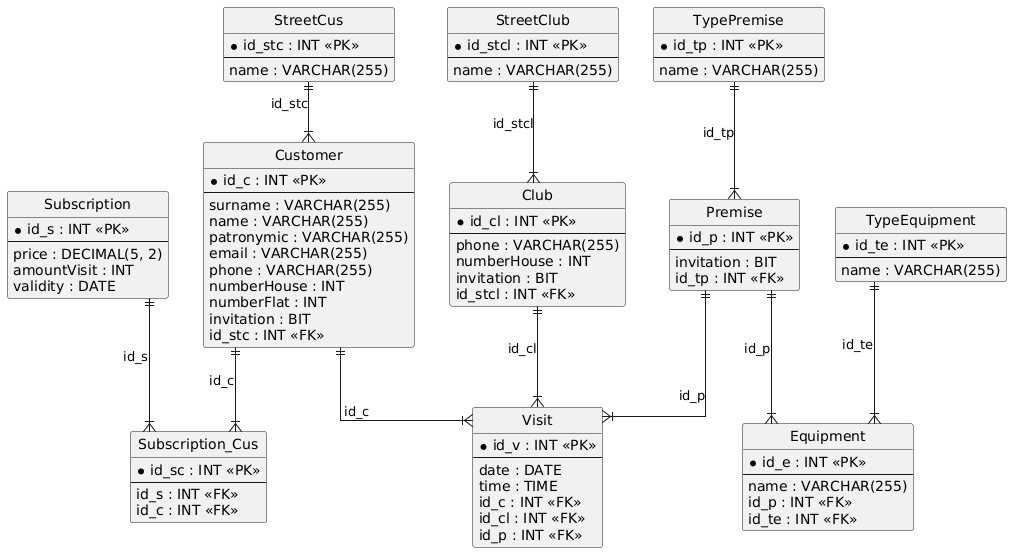

The diagram above was rendered by PlantUML. Its source (embedded in the PNG):
@startuml
hide circle
skinparam linetype ortho

entity "StreetCus" as StreetCus {
  * id_stc : INT <<PK>>
  --
  name : VARCHAR(255)
}

entity "Customer" as Customer {
  * id_c : INT <<PK>>
  --
  surname : VARCHAR(255)
  name : VARCHAR(255)
  patronymic : VARCHAR(255)
  email : VARCHAR(255)
  phone : VARCHAR(255)
  numberHouse : INT
  numberFlat : INT
  invitation : BIT
  id_stc : INT <<FK>>
}

entity "Subscription" as Subscription {
  * id_s : INT <<PK>>
  --
  price : DECIMAL(5, 2)
  amountVisit : INT
  validity : DATE
}

entity "Subscription_Cus" as Subscription_Cus {
  * id_sc : INT <<PK>>
  --
  id_s : INT <<FK>>
  id_c : INT <<FK>>
}

entity "StreetClub" as StreetClub {
  * id_stcl : INT <<PK>>
  --
  name : VARCHAR(255)
}

entity "Club" as Club {
  * id_cl : INT <<PK>>
  --
  phone : VARCHAR(255)
  numberHouse : INT
  invitation : BIT
  id_stcl : INT <<FK>>
}

entity "TypePremise" as TypePremise {
  * id_tp : INT <<PK>>
  --
  name : VARCHAR(255)
}

entity "Premise" as Premise {
  * id_p : INT <<PK>>
  --
  invitation : BIT
  id_tp : INT <<FK>>
}

entity "Visit" as Visit {
  * id_v : INT <<PK>>
  --
  date : DATE
  time : TIME
  id_c : INT <<FK>>
  id_cl : INT <<FK>>
  id_p : INT <<FK>>
}

entity "TypeEquipment" as TypeEquipment {
  * id_te : INT <<PK>>
  --
  name : VARCHAR(255)
}

entity "Equipment" as Equipment {
  * id_e : INT <<PK>>
  --
  name : VARCHAR(255)
  id_p : INT <<FK>>
  id_te : INT <<FK>>
}

StreetCus ||--|{ Customer : "id_stc"
Subscription ||--|{ Subscription_Cus : "id_s"
Customer ||--|{ Subscription_Cus : "id_c"
StreetClub ||--|{ Club : "id_stcl"
TypePremise ||--|{ Premise : "id_tp"
Customer ||--|{ Visit : "id_c"
Club ||--|{ Visit : "id_cl"
Premise ||--|{ Visit : "id_p"
Premise ||--|{ Equipment : "id_p"
TypeEquipment ||--|{ Equipment : "id_te"
@enduml